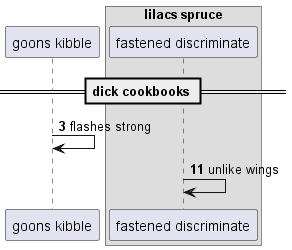

The diagram above was rendered by PlantUML. Its source (embedded in the PNG):
@startuml
participant "goons kibble" as 0
box "lilacs spruce"
participant "fastened discriminate" as 1
end box
== dick cookbooks ==
autonumber 3 8
0 -> 0: flashes strong
1 -> 1: unlike wings
autonumber stop
@enduml